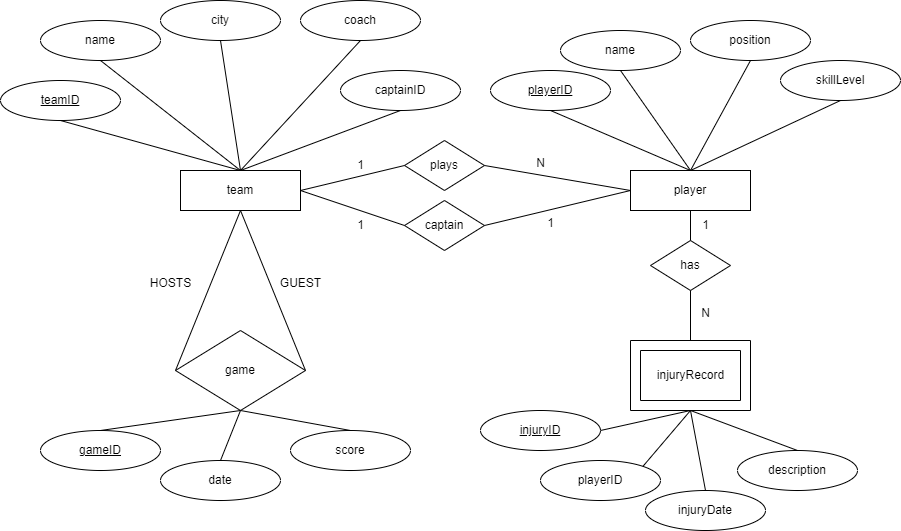

The diagram above was exported from draw.io. Its source (the exported page's mxGraphModel, read from the mxfile embedded in the PNG):
<mxGraphModel dx="1719" dy="446" grid="1" gridSize="10" guides="1" tooltips="1" connect="1" arrows="1" fold="1" page="1" pageScale="1" pageWidth="827" pageHeight="1169" math="0" shadow="0">
  <root>
    <mxCell id="0" />
    <mxCell id="1" parent="0" />
    <mxCell id="f6V0S2j52AO2Kj5SRisb-5" value="player" style="rounded=0;whiteSpace=wrap;html=1;" vertex="1" parent="1">
      <mxGeometry x="600" y="400" width="120" height="40" as="geometry" />
    </mxCell>
    <mxCell id="f6V0S2j52AO2Kj5SRisb-1" value="team" style="rounded=0;whiteSpace=wrap;html=1;" vertex="1" parent="1">
      <mxGeometry x="150" y="400" width="120" height="40" as="geometry" />
    </mxCell>
    <mxCell id="f6V0S2j52AO2Kj5SRisb-9" value="" style="verticalLabelPosition=bottom;verticalAlign=top;html=1;shape=mxgraph.basic.frame;dx=10;whiteSpace=wrap;" vertex="1" parent="1">
      <mxGeometry x="600" y="570" width="120" height="70" as="geometry" />
    </mxCell>
    <mxCell id="f6V0S2j52AO2Kj5SRisb-10" value="injuryRecord" style="text;html=1;align=center;verticalAlign=middle;resizable=0;points=[];autosize=1;strokeColor=none;fillColor=none;" vertex="1" parent="1">
      <mxGeometry x="615" y="590" width="90" height="30" as="geometry" />
    </mxCell>
    <mxCell id="f6V0S2j52AO2Kj5SRisb-11" value="game" style="rhombus;whiteSpace=wrap;html=1;" vertex="1" parent="1">
      <mxGeometry x="145" y="560" width="130" height="80" as="geometry" />
    </mxCell>
    <mxCell id="f6V0S2j52AO2Kj5SRisb-12" value="name" style="ellipse;whiteSpace=wrap;html=1;" vertex="1" parent="1">
      <mxGeometry x="10" y="250" width="120" height="40" as="geometry" />
    </mxCell>
    <mxCell id="f6V0S2j52AO2Kj5SRisb-13" value="city" style="ellipse;whiteSpace=wrap;html=1;" vertex="1" parent="1">
      <mxGeometry x="130" y="230" width="120" height="40" as="geometry" />
    </mxCell>
    <mxCell id="f6V0S2j52AO2Kj5SRisb-14" value="coach" style="ellipse;whiteSpace=wrap;html=1;" vertex="1" parent="1">
      <mxGeometry x="270" y="230" width="120" height="40" as="geometry" />
    </mxCell>
    <mxCell id="f6V0S2j52AO2Kj5SRisb-15" value="captainID" style="ellipse;whiteSpace=wrap;html=1;" vertex="1" parent="1">
      <mxGeometry x="310" y="300" width="120" height="40" as="geometry" />
    </mxCell>
    <mxCell id="f6V0S2j52AO2Kj5SRisb-16" value="&lt;u&gt;teamID&lt;/u&gt;" style="ellipse;whiteSpace=wrap;html=1;" vertex="1" parent="1">
      <mxGeometry x="-30" y="310" width="120" height="40" as="geometry" />
    </mxCell>
    <mxCell id="f6V0S2j52AO2Kj5SRisb-18" value="skillLevel" style="ellipse;whiteSpace=wrap;html=1;" vertex="1" parent="1">
      <mxGeometry x="750" y="290" width="120" height="40" as="geometry" />
    </mxCell>
    <mxCell id="f6V0S2j52AO2Kj5SRisb-19" value="position" style="ellipse;whiteSpace=wrap;html=1;" vertex="1" parent="1">
      <mxGeometry x="660" y="250" width="120" height="40" as="geometry" />
    </mxCell>
    <mxCell id="f6V0S2j52AO2Kj5SRisb-20" value="name" style="ellipse;whiteSpace=wrap;html=1;" vertex="1" parent="1">
      <mxGeometry x="530" y="260" width="120" height="40" as="geometry" />
    </mxCell>
    <mxCell id="f6V0S2j52AO2Kj5SRisb-21" value="&lt;u&gt;playerID&lt;/u&gt;" style="ellipse;whiteSpace=wrap;html=1;" vertex="1" parent="1">
      <mxGeometry x="460" y="300" width="120" height="40" as="geometry" />
    </mxCell>
    <mxCell id="f6V0S2j52AO2Kj5SRisb-23" value="description" style="ellipse;whiteSpace=wrap;html=1;" vertex="1" parent="1">
      <mxGeometry x="707" y="680" width="120" height="40" as="geometry" />
    </mxCell>
    <mxCell id="f6V0S2j52AO2Kj5SRisb-24" value="playerID" style="ellipse;whiteSpace=wrap;html=1;" vertex="1" parent="1">
      <mxGeometry x="510" y="690" width="120" height="40" as="geometry" />
    </mxCell>
    <mxCell id="f6V0S2j52AO2Kj5SRisb-25" value="injuryDate" style="ellipse;whiteSpace=wrap;html=1;" vertex="1" parent="1">
      <mxGeometry x="615" y="720" width="120" height="40" as="geometry" />
    </mxCell>
    <mxCell id="f6V0S2j52AO2Kj5SRisb-26" value="&lt;u&gt;injuryID&lt;/u&gt;" style="ellipse;whiteSpace=wrap;html=1;" vertex="1" parent="1">
      <mxGeometry x="450" y="640" width="120" height="40" as="geometry" />
    </mxCell>
    <mxCell id="f6V0S2j52AO2Kj5SRisb-27" value="&lt;u&gt;gameID&lt;/u&gt;" style="ellipse;whiteSpace=wrap;html=1;" vertex="1" parent="1">
      <mxGeometry x="10" y="660" width="120" height="40" as="geometry" />
    </mxCell>
    <mxCell id="f6V0S2j52AO2Kj5SRisb-28" value="date" style="ellipse;whiteSpace=wrap;html=1;" vertex="1" parent="1">
      <mxGeometry x="130" y="690" width="120" height="40" as="geometry" />
    </mxCell>
    <mxCell id="f6V0S2j52AO2Kj5SRisb-29" value="score" style="ellipse;whiteSpace=wrap;html=1;" vertex="1" parent="1">
      <mxGeometry x="260" y="660" width="120" height="40" as="geometry" />
    </mxCell>
    <mxCell id="f6V0S2j52AO2Kj5SRisb-30" value="plays" style="rhombus;whiteSpace=wrap;html=1;" vertex="1" parent="1">
      <mxGeometry x="374" y="370" width="80" height="50" as="geometry" />
    </mxCell>
    <mxCell id="f6V0S2j52AO2Kj5SRisb-31" value="captain" style="rhombus;whiteSpace=wrap;html=1;" vertex="1" parent="1">
      <mxGeometry x="374" y="430" width="80" height="50" as="geometry" />
    </mxCell>
    <mxCell id="f6V0S2j52AO2Kj5SRisb-32" value="has" style="rhombus;whiteSpace=wrap;html=1;" vertex="1" parent="1">
      <mxGeometry x="620" y="470" width="80" height="50" as="geometry" />
    </mxCell>
    <mxCell id="f6V0S2j52AO2Kj5SRisb-33" value="" style="endArrow=none;html=1;rounded=0;entryX=0.5;entryY=1;entryDx=0;entryDy=0;exitX=0.5;exitY=0;exitDx=0;exitDy=0;" edge="1" parent="1" source="f6V0S2j52AO2Kj5SRisb-32" target="f6V0S2j52AO2Kj5SRisb-5">
      <mxGeometry width="50" height="50" relative="1" as="geometry">
        <mxPoint x="390" y="560" as="sourcePoint" />
        <mxPoint x="440" y="510" as="targetPoint" />
      </mxGeometry>
    </mxCell>
    <mxCell id="f6V0S2j52AO2Kj5SRisb-34" value="" style="endArrow=none;html=1;rounded=0;entryX=0.5;entryY=1;entryDx=0;entryDy=0;exitX=0.5;exitY=0;exitDx=0;exitDy=0;exitPerimeter=0;" edge="1" parent="1" source="f6V0S2j52AO2Kj5SRisb-9" target="f6V0S2j52AO2Kj5SRisb-32">
      <mxGeometry width="50" height="50" relative="1" as="geometry">
        <mxPoint x="390" y="560" as="sourcePoint" />
        <mxPoint x="440" y="510" as="targetPoint" />
      </mxGeometry>
    </mxCell>
    <mxCell id="f6V0S2j52AO2Kj5SRisb-35" value="" style="endArrow=none;html=1;rounded=0;exitX=1;exitY=0.5;exitDx=0;exitDy=0;entryX=0;entryY=0.5;entryDx=0;entryDy=0;" edge="1" parent="1" source="f6V0S2j52AO2Kj5SRisb-1" target="f6V0S2j52AO2Kj5SRisb-30">
      <mxGeometry width="50" height="50" relative="1" as="geometry">
        <mxPoint x="390" y="560" as="sourcePoint" />
        <mxPoint x="440" y="510" as="targetPoint" />
      </mxGeometry>
    </mxCell>
    <mxCell id="f6V0S2j52AO2Kj5SRisb-36" value="" style="endArrow=none;html=1;rounded=0;exitX=1;exitY=0.5;exitDx=0;exitDy=0;entryX=0;entryY=0.5;entryDx=0;entryDy=0;" edge="1" parent="1" source="f6V0S2j52AO2Kj5SRisb-1" target="f6V0S2j52AO2Kj5SRisb-31">
      <mxGeometry width="50" height="50" relative="1" as="geometry">
        <mxPoint x="390" y="560" as="sourcePoint" />
        <mxPoint x="440" y="510" as="targetPoint" />
      </mxGeometry>
    </mxCell>
    <mxCell id="f6V0S2j52AO2Kj5SRisb-37" value="" style="endArrow=none;html=1;rounded=0;entryX=0;entryY=0.5;entryDx=0;entryDy=0;exitX=1;exitY=0.5;exitDx=0;exitDy=0;" edge="1" parent="1" source="f6V0S2j52AO2Kj5SRisb-31" target="f6V0S2j52AO2Kj5SRisb-5">
      <mxGeometry width="50" height="50" relative="1" as="geometry">
        <mxPoint x="390" y="560" as="sourcePoint" />
        <mxPoint x="440" y="510" as="targetPoint" />
      </mxGeometry>
    </mxCell>
    <mxCell id="f6V0S2j52AO2Kj5SRisb-38" value="" style="endArrow=none;html=1;rounded=0;entryX=1;entryY=0.5;entryDx=0;entryDy=0;exitX=0;exitY=0.5;exitDx=0;exitDy=0;" edge="1" parent="1" source="f6V0S2j52AO2Kj5SRisb-5" target="f6V0S2j52AO2Kj5SRisb-30">
      <mxGeometry width="50" height="50" relative="1" as="geometry">
        <mxPoint x="390" y="560" as="sourcePoint" />
        <mxPoint x="440" y="510" as="targetPoint" />
      </mxGeometry>
    </mxCell>
    <mxCell id="f6V0S2j52AO2Kj5SRisb-40" value="" style="endArrow=none;html=1;rounded=0;entryX=0.5;entryY=1;entryDx=0;entryDy=0;exitX=0;exitY=0.5;exitDx=0;exitDy=0;" edge="1" parent="1" source="f6V0S2j52AO2Kj5SRisb-11" target="f6V0S2j52AO2Kj5SRisb-1">
      <mxGeometry width="50" height="50" relative="1" as="geometry">
        <mxPoint x="390" y="560" as="sourcePoint" />
        <mxPoint x="440" y="510" as="targetPoint" />
      </mxGeometry>
    </mxCell>
    <mxCell id="f6V0S2j52AO2Kj5SRisb-41" value="" style="endArrow=none;html=1;rounded=0;entryX=0.5;entryY=1;entryDx=0;entryDy=0;exitX=1;exitY=0.5;exitDx=0;exitDy=0;" edge="1" parent="1" source="f6V0S2j52AO2Kj5SRisb-11" target="f6V0S2j52AO2Kj5SRisb-1">
      <mxGeometry width="50" height="50" relative="1" as="geometry">
        <mxPoint x="390" y="560" as="sourcePoint" />
        <mxPoint x="440" y="510" as="targetPoint" />
      </mxGeometry>
    </mxCell>
    <mxCell id="f6V0S2j52AO2Kj5SRisb-42" value="" style="endArrow=none;html=1;rounded=0;entryX=0.5;entryY=0;entryDx=0;entryDy=0;exitX=0.5;exitY=1;exitDx=0;exitDy=0;" edge="1" parent="1" source="f6V0S2j52AO2Kj5SRisb-11" target="f6V0S2j52AO2Kj5SRisb-29">
      <mxGeometry width="50" height="50" relative="1" as="geometry">
        <mxPoint x="390" y="560" as="sourcePoint" />
        <mxPoint x="440" y="510" as="targetPoint" />
      </mxGeometry>
    </mxCell>
    <mxCell id="f6V0S2j52AO2Kj5SRisb-43" value="" style="endArrow=none;html=1;rounded=0;exitX=0.5;exitY=0;exitDx=0;exitDy=0;entryX=0.5;entryY=1;entryDx=0;entryDy=0;" edge="1" parent="1" source="f6V0S2j52AO2Kj5SRisb-28" target="f6V0S2j52AO2Kj5SRisb-11">
      <mxGeometry width="50" height="50" relative="1" as="geometry">
        <mxPoint x="390" y="560" as="sourcePoint" />
        <mxPoint x="440" y="510" as="targetPoint" />
      </mxGeometry>
    </mxCell>
    <mxCell id="f6V0S2j52AO2Kj5SRisb-44" value="" style="endArrow=none;html=1;rounded=0;exitX=0.5;exitY=0;exitDx=0;exitDy=0;entryX=0.5;entryY=1;entryDx=0;entryDy=0;" edge="1" parent="1" source="f6V0S2j52AO2Kj5SRisb-27" target="f6V0S2j52AO2Kj5SRisb-11">
      <mxGeometry width="50" height="50" relative="1" as="geometry">
        <mxPoint x="390" y="560" as="sourcePoint" />
        <mxPoint x="440" y="510" as="targetPoint" />
      </mxGeometry>
    </mxCell>
    <mxCell id="f6V0S2j52AO2Kj5SRisb-45" value="" style="endArrow=none;html=1;rounded=0;exitX=1;exitY=0.5;exitDx=0;exitDy=0;entryX=0.5;entryY=1;entryDx=0;entryDy=0;entryPerimeter=0;" edge="1" parent="1" source="f6V0S2j52AO2Kj5SRisb-26" target="f6V0S2j52AO2Kj5SRisb-9">
      <mxGeometry width="50" height="50" relative="1" as="geometry">
        <mxPoint x="390" y="560" as="sourcePoint" />
        <mxPoint x="440" y="510" as="targetPoint" />
      </mxGeometry>
    </mxCell>
    <mxCell id="f6V0S2j52AO2Kj5SRisb-46" value="" style="endArrow=none;html=1;rounded=0;entryX=1;entryY=0;entryDx=0;entryDy=0;exitX=0.5;exitY=1;exitDx=0;exitDy=0;exitPerimeter=0;" edge="1" parent="1" source="f6V0S2j52AO2Kj5SRisb-9" target="f6V0S2j52AO2Kj5SRisb-24">
      <mxGeometry width="50" height="50" relative="1" as="geometry">
        <mxPoint x="390" y="560" as="sourcePoint" />
        <mxPoint x="440" y="510" as="targetPoint" />
      </mxGeometry>
    </mxCell>
    <mxCell id="f6V0S2j52AO2Kj5SRisb-47" value="" style="endArrow=none;html=1;rounded=0;exitX=0.5;exitY=0;exitDx=0;exitDy=0;" edge="1" parent="1" source="f6V0S2j52AO2Kj5SRisb-25">
      <mxGeometry width="50" height="50" relative="1" as="geometry">
        <mxPoint x="390" y="560" as="sourcePoint" />
        <mxPoint x="660" y="640" as="targetPoint" />
      </mxGeometry>
    </mxCell>
    <mxCell id="f6V0S2j52AO2Kj5SRisb-48" value="" style="endArrow=none;html=1;rounded=0;exitX=0.5;exitY=0;exitDx=0;exitDy=0;entryX=0.5;entryY=1;entryDx=0;entryDy=0;entryPerimeter=0;" edge="1" parent="1" source="f6V0S2j52AO2Kj5SRisb-23" target="f6V0S2j52AO2Kj5SRisb-9">
      <mxGeometry width="50" height="50" relative="1" as="geometry">
        <mxPoint x="390" y="560" as="sourcePoint" />
        <mxPoint x="440" y="510" as="targetPoint" />
      </mxGeometry>
    </mxCell>
    <mxCell id="f6V0S2j52AO2Kj5SRisb-49" value="" style="endArrow=none;html=1;rounded=0;exitX=0.5;exitY=0;exitDx=0;exitDy=0;entryX=0.5;entryY=1;entryDx=0;entryDy=0;" edge="1" parent="1" source="f6V0S2j52AO2Kj5SRisb-1" target="f6V0S2j52AO2Kj5SRisb-15">
      <mxGeometry width="50" height="50" relative="1" as="geometry">
        <mxPoint x="390" y="360" as="sourcePoint" />
        <mxPoint x="440" y="310" as="targetPoint" />
      </mxGeometry>
    </mxCell>
    <mxCell id="f6V0S2j52AO2Kj5SRisb-50" value="" style="endArrow=none;html=1;rounded=0;exitX=0.5;exitY=0;exitDx=0;exitDy=0;entryX=0.5;entryY=1;entryDx=0;entryDy=0;" edge="1" parent="1" source="f6V0S2j52AO2Kj5SRisb-1" target="f6V0S2j52AO2Kj5SRisb-14">
      <mxGeometry width="50" height="50" relative="1" as="geometry">
        <mxPoint x="390" y="360" as="sourcePoint" />
        <mxPoint x="440" y="310" as="targetPoint" />
      </mxGeometry>
    </mxCell>
    <mxCell id="f6V0S2j52AO2Kj5SRisb-51" value="" style="endArrow=none;html=1;rounded=0;exitX=0.5;exitY=0;exitDx=0;exitDy=0;entryX=0.5;entryY=1;entryDx=0;entryDy=0;" edge="1" parent="1" source="f6V0S2j52AO2Kj5SRisb-1" target="f6V0S2j52AO2Kj5SRisb-13">
      <mxGeometry width="50" height="50" relative="1" as="geometry">
        <mxPoint x="390" y="460" as="sourcePoint" />
        <mxPoint x="440" y="410" as="targetPoint" />
      </mxGeometry>
    </mxCell>
    <mxCell id="f6V0S2j52AO2Kj5SRisb-52" value="" style="endArrow=none;html=1;rounded=0;exitX=0.5;exitY=0;exitDx=0;exitDy=0;entryX=0.5;entryY=1;entryDx=0;entryDy=0;" edge="1" parent="1" source="f6V0S2j52AO2Kj5SRisb-1" target="f6V0S2j52AO2Kj5SRisb-12">
      <mxGeometry width="50" height="50" relative="1" as="geometry">
        <mxPoint x="390" y="660" as="sourcePoint" />
        <mxPoint x="440" y="610" as="targetPoint" />
      </mxGeometry>
    </mxCell>
    <mxCell id="f6V0S2j52AO2Kj5SRisb-53" value="" style="endArrow=none;html=1;rounded=0;exitX=0.5;exitY=0;exitDx=0;exitDy=0;entryX=0.5;entryY=1;entryDx=0;entryDy=0;" edge="1" parent="1" source="f6V0S2j52AO2Kj5SRisb-1" target="f6V0S2j52AO2Kj5SRisb-16">
      <mxGeometry width="50" height="50" relative="1" as="geometry">
        <mxPoint x="390" y="460" as="sourcePoint" />
        <mxPoint x="440" y="410" as="targetPoint" />
      </mxGeometry>
    </mxCell>
    <mxCell id="f6V0S2j52AO2Kj5SRisb-54" value="" style="endArrow=none;html=1;rounded=0;exitX=0.5;exitY=0;exitDx=0;exitDy=0;entryX=0.5;entryY=1;entryDx=0;entryDy=0;" edge="1" parent="1" source="f6V0S2j52AO2Kj5SRisb-5" target="f6V0S2j52AO2Kj5SRisb-21">
      <mxGeometry width="50" height="50" relative="1" as="geometry">
        <mxPoint x="390" y="460" as="sourcePoint" />
        <mxPoint x="440" y="410" as="targetPoint" />
      </mxGeometry>
    </mxCell>
    <mxCell id="f6V0S2j52AO2Kj5SRisb-55" value="" style="endArrow=none;html=1;rounded=0;entryX=0.5;entryY=1;entryDx=0;entryDy=0;" edge="1" parent="1" target="f6V0S2j52AO2Kj5SRisb-20">
      <mxGeometry width="50" height="50" relative="1" as="geometry">
        <mxPoint x="660" y="400" as="sourcePoint" />
        <mxPoint x="440" y="410" as="targetPoint" />
      </mxGeometry>
    </mxCell>
    <mxCell id="f6V0S2j52AO2Kj5SRisb-56" value="" style="endArrow=none;html=1;rounded=0;exitX=0.5;exitY=0;exitDx=0;exitDy=0;entryX=0.5;entryY=1;entryDx=0;entryDy=0;" edge="1" parent="1" source="f6V0S2j52AO2Kj5SRisb-5" target="f6V0S2j52AO2Kj5SRisb-19">
      <mxGeometry width="50" height="50" relative="1" as="geometry">
        <mxPoint x="390" y="460" as="sourcePoint" />
        <mxPoint x="440" y="410" as="targetPoint" />
      </mxGeometry>
    </mxCell>
    <mxCell id="f6V0S2j52AO2Kj5SRisb-57" value="" style="endArrow=none;html=1;rounded=0;exitX=0.5;exitY=0;exitDx=0;exitDy=0;entryX=0.5;entryY=1;entryDx=0;entryDy=0;" edge="1" parent="1" source="f6V0S2j52AO2Kj5SRisb-5" target="f6V0S2j52AO2Kj5SRisb-18">
      <mxGeometry width="50" height="50" relative="1" as="geometry">
        <mxPoint x="390" y="460" as="sourcePoint" />
        <mxPoint x="440" y="410" as="targetPoint" />
      </mxGeometry>
    </mxCell>
    <mxCell id="f6V0S2j52AO2Kj5SRisb-58" value="1" style="text;html=1;align=center;verticalAlign=middle;resizable=0;points=[];autosize=1;strokeColor=none;fillColor=none;" vertex="1" parent="1">
      <mxGeometry x="315" y="380" width="30" height="30" as="geometry" />
    </mxCell>
    <mxCell id="f6V0S2j52AO2Kj5SRisb-59" value="N" style="text;html=1;align=center;verticalAlign=middle;resizable=0;points=[];autosize=1;strokeColor=none;fillColor=none;" vertex="1" parent="1">
      <mxGeometry x="495" y="378" width="30" height="30" as="geometry" />
    </mxCell>
    <mxCell id="f6V0S2j52AO2Kj5SRisb-60" value="1" style="text;html=1;align=center;verticalAlign=middle;resizable=0;points=[];autosize=1;strokeColor=none;fillColor=none;" vertex="1" parent="1">
      <mxGeometry x="315" y="440" width="30" height="30" as="geometry" />
    </mxCell>
    <mxCell id="f6V0S2j52AO2Kj5SRisb-61" value="1" style="text;html=1;align=center;verticalAlign=middle;resizable=0;points=[];autosize=1;strokeColor=none;fillColor=none;" vertex="1" parent="1">
      <mxGeometry x="505" y="438" width="30" height="30" as="geometry" />
    </mxCell>
    <mxCell id="f6V0S2j52AO2Kj5SRisb-62" value="HOSTS" style="text;html=1;align=center;verticalAlign=middle;resizable=0;points=[];autosize=1;strokeColor=none;fillColor=none;" vertex="1" parent="1">
      <mxGeometry x="110" y="498" width="60" height="30" as="geometry" />
    </mxCell>
    <mxCell id="f6V0S2j52AO2Kj5SRisb-63" value="GUEST" style="text;html=1;align=center;verticalAlign=middle;resizable=0;points=[];autosize=1;strokeColor=none;fillColor=none;" vertex="1" parent="1">
      <mxGeometry x="240" y="498" width="60" height="30" as="geometry" />
    </mxCell>
    <mxCell id="f6V0S2j52AO2Kj5SRisb-64" value="1" style="text;html=1;align=center;verticalAlign=middle;resizable=0;points=[];autosize=1;strokeColor=none;fillColor=none;" vertex="1" parent="1">
      <mxGeometry x="660" y="440" width="30" height="30" as="geometry" />
    </mxCell>
    <mxCell id="f6V0S2j52AO2Kj5SRisb-65" value="N" style="text;html=1;align=center;verticalAlign=middle;resizable=0;points=[];autosize=1;strokeColor=none;fillColor=none;" vertex="1" parent="1">
      <mxGeometry x="660" y="528" width="30" height="30" as="geometry" />
    </mxCell>
  </root>
</mxGraphModel>